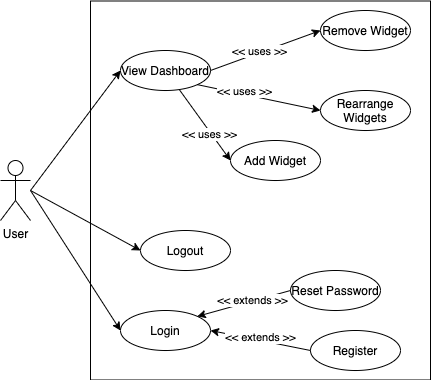

The diagram above was exported from draw.io. Its source (the exported page's mxGraphModel, read from the mxfile embedded in the PNG):
<mxGraphModel dx="1426" dy="794" grid="1" gridSize="10" guides="1" tooltips="1" connect="1" arrows="1" fold="1" page="1" pageScale="1" pageWidth="850" pageHeight="1100" math="0" shadow="0">
  <root>
    <mxCell id="0" />
    <mxCell id="1" parent="0" />
    <mxCell id="qdhN-IeUUk5TAx0J6x1h-1" value="" style="whiteSpace=wrap;html=1;" parent="1" vertex="1">
      <mxGeometry x="260" y="130.5" width="340" height="379" as="geometry" />
    </mxCell>
    <mxCell id="qdhN-IeUUk5TAx0J6x1h-3" value="User" style="shape=umlActor;verticalLabelPosition=bottom;verticalAlign=top;html=1;outlineConnect=0;" parent="1" vertex="1">
      <mxGeometry x="170" y="290" width="30" height="60" as="geometry" />
    </mxCell>
    <mxCell id="qdhN-IeUUk5TAx0J6x1h-7" value="View Dashboard" style="ellipse;whiteSpace=wrap;html=1;" parent="1" vertex="1">
      <mxGeometry x="290" y="180" width="90" height="40" as="geometry" />
    </mxCell>
    <mxCell id="qdhN-IeUUk5TAx0J6x1h-8" value="Remove Widget" style="ellipse;whiteSpace=wrap;html=1;" parent="1" vertex="1">
      <mxGeometry x="490" y="140" width="90" height="40" as="geometry" />
    </mxCell>
    <mxCell id="qdhN-IeUUk5TAx0J6x1h-9" value="Login" style="ellipse;whiteSpace=wrap;html=1;" parent="1" vertex="1">
      <mxGeometry x="290" y="440" width="90" height="40" as="geometry" />
    </mxCell>
    <mxCell id="qdhN-IeUUk5TAx0J6x1h-10" value="Register" style="ellipse;whiteSpace=wrap;html=1;" parent="1" vertex="1">
      <mxGeometry x="480" y="460" width="90" height="40" as="geometry" />
    </mxCell>
    <mxCell id="qdhN-IeUUk5TAx0J6x1h-11" value="Rearrange Widgets" style="ellipse;whiteSpace=wrap;html=1;" parent="1" vertex="1">
      <mxGeometry x="490" y="220" width="90" height="40" as="geometry" />
    </mxCell>
    <mxCell id="qdhN-IeUUk5TAx0J6x1h-17" value="" style="endArrow=classic;html=1;entryX=0;entryY=0.5;entryDx=0;entryDy=0;exitX=1;exitY=0.5;exitDx=0;exitDy=0;" parent="1" source="qdhN-IeUUk5TAx0J6x1h-7" target="qdhN-IeUUk5TAx0J6x1h-8" edge="1">
      <mxGeometry width="50" height="50" relative="1" as="geometry">
        <mxPoint x="346.8198051533948" y="265.85786437626894" as="sourcePoint" />
        <mxPoint x="360" y="380" as="targetPoint" />
      </mxGeometry>
    </mxCell>
    <mxCell id="qdhN-IeUUk5TAx0J6x1h-19" value="&amp;lt;&amp;lt; uses &amp;gt;&amp;gt;" style="edgeLabel;html=1;align=center;verticalAlign=middle;resizable=0;points=[];" parent="qdhN-IeUUk5TAx0J6x1h-17" vertex="1" connectable="0">
      <mxGeometry x="-0.1114" y="2" relative="1" as="geometry">
        <mxPoint as="offset" />
      </mxGeometry>
    </mxCell>
    <mxCell id="qdhN-IeUUk5TAx0J6x1h-18" value="" style="endArrow=classic;html=1;exitX=1;exitY=1;exitDx=0;exitDy=0;entryX=0;entryY=0.5;entryDx=0;entryDy=0;" parent="1" source="qdhN-IeUUk5TAx0J6x1h-7" target="qdhN-IeUUk5TAx0J6x1h-11" edge="1">
      <mxGeometry width="50" height="50" relative="1" as="geometry">
        <mxPoint x="346.8198051533948" y="294.14213562373106" as="sourcePoint" />
        <mxPoint x="450" y="350" as="targetPoint" />
      </mxGeometry>
    </mxCell>
    <mxCell id="qdhN-IeUUk5TAx0J6x1h-20" value="&amp;lt;&amp;lt; uses &amp;gt;&amp;gt;" style="edgeLabel;html=1;align=center;verticalAlign=middle;resizable=0;points=[];" parent="qdhN-IeUUk5TAx0J6x1h-18" vertex="1" connectable="0">
      <mxGeometry x="-0.2518" y="3" relative="1" as="geometry">
        <mxPoint as="offset" />
      </mxGeometry>
    </mxCell>
    <mxCell id="qdhN-IeUUk5TAx0J6x1h-21" value="" style="endArrow=classic;html=1;entryX=0;entryY=0.5;entryDx=0;entryDy=0;" parent="1" target="qdhN-IeUUk5TAx0J6x1h-7" edge="1">
      <mxGeometry width="50" height="50" relative="1" as="geometry">
        <mxPoint x="200" y="320" as="sourcePoint" />
        <mxPoint x="450" y="350" as="targetPoint" />
      </mxGeometry>
    </mxCell>
    <mxCell id="qdhN-IeUUk5TAx0J6x1h-22" value="" style="endArrow=classic;html=1;entryX=0;entryY=0.5;entryDx=0;entryDy=0;" parent="1" target="qdhN-IeUUk5TAx0J6x1h-9" edge="1">
      <mxGeometry width="50" height="50" relative="1" as="geometry">
        <mxPoint x="200" y="320" as="sourcePoint" />
        <mxPoint x="450" y="350" as="targetPoint" />
      </mxGeometry>
    </mxCell>
    <mxCell id="qdhN-IeUUk5TAx0J6x1h-23" value="" style="endArrow=none;html=1;entryX=0;entryY=0.5;entryDx=0;entryDy=0;exitX=1;exitY=0.5;exitDx=0;exitDy=0;startArrow=classic;startFill=1;endFill=0;" parent="1" source="qdhN-IeUUk5TAx0J6x1h-9" target="qdhN-IeUUk5TAx0J6x1h-10" edge="1">
      <mxGeometry width="50" height="50" relative="1" as="geometry">
        <mxPoint x="400" y="400" as="sourcePoint" />
        <mxPoint x="450" y="350" as="targetPoint" />
      </mxGeometry>
    </mxCell>
    <mxCell id="qdhN-IeUUk5TAx0J6x1h-24" value="&amp;lt;&amp;lt; extends &amp;gt;&amp;gt;" style="edgeLabel;html=1;align=center;verticalAlign=middle;resizable=0;points=[];" parent="qdhN-IeUUk5TAx0J6x1h-23" vertex="1" connectable="0">
      <mxGeometry x="-0.1892" y="2" relative="1" as="geometry">
        <mxPoint x="9" as="offset" />
      </mxGeometry>
    </mxCell>
    <mxCell id="qdhN-IeUUk5TAx0J6x1h-25" value="Add Widget" style="ellipse;whiteSpace=wrap;html=1;" parent="1" vertex="1">
      <mxGeometry x="400" y="270" width="90" height="40" as="geometry" />
    </mxCell>
    <mxCell id="qdhN-IeUUk5TAx0J6x1h-26" value="Logout" style="ellipse;whiteSpace=wrap;html=1;" parent="1" vertex="1">
      <mxGeometry x="310" y="360" width="90" height="40" as="geometry" />
    </mxCell>
    <mxCell id="qdhN-IeUUk5TAx0J6x1h-27" value="" style="endArrow=classic;html=1;entryX=0;entryY=0.5;entryDx=0;entryDy=0;" parent="1" target="qdhN-IeUUk5TAx0J6x1h-26" edge="1">
      <mxGeometry width="50" height="50" relative="1" as="geometry">
        <mxPoint x="200" y="320" as="sourcePoint" />
        <mxPoint x="450" y="360" as="targetPoint" />
      </mxGeometry>
    </mxCell>
    <mxCell id="qdhN-IeUUk5TAx0J6x1h-31" value="" style="endArrow=classic;html=1;entryX=0;entryY=0.5;entryDx=0;entryDy=0;" parent="1" target="qdhN-IeUUk5TAx0J6x1h-25" edge="1" source="qdhN-IeUUk5TAx0J6x1h-7">
      <mxGeometry width="50" height="50" relative="1" as="geometry">
        <mxPoint x="200" y="320" as="sourcePoint" />
        <mxPoint x="450" y="350" as="targetPoint" />
      </mxGeometry>
    </mxCell>
    <mxCell id="Z4ou8olLy10dTXGQvUMf-1" value="&amp;lt;&amp;lt; uses &amp;gt;&amp;gt;" style="edgeLabel;html=1;align=center;verticalAlign=middle;resizable=0;points=[];" vertex="1" connectable="0" parent="qdhN-IeUUk5TAx0J6x1h-31">
      <mxGeometry x="0.2071" y="-2" relative="1" as="geometry">
        <mxPoint as="offset" />
      </mxGeometry>
    </mxCell>
    <mxCell id="qdhN-IeUUk5TAx0J6x1h-33" value="Reset Password" style="ellipse;whiteSpace=wrap;html=1;" parent="1" vertex="1">
      <mxGeometry x="460" y="400" width="90" height="40" as="geometry" />
    </mxCell>
    <mxCell id="qdhN-IeUUk5TAx0J6x1h-34" value="" style="endArrow=none;html=1;exitX=1;exitY=0;exitDx=0;exitDy=0;entryX=0;entryY=0.5;entryDx=0;entryDy=0;startArrow=classic;startFill=1;endFill=0;" parent="1" source="qdhN-IeUUk5TAx0J6x1h-9" target="qdhN-IeUUk5TAx0J6x1h-33" edge="1">
      <mxGeometry width="50" height="50" relative="1" as="geometry">
        <mxPoint x="400" y="390" as="sourcePoint" />
        <mxPoint x="450" y="340" as="targetPoint" />
      </mxGeometry>
    </mxCell>
    <mxCell id="qdhN-IeUUk5TAx0J6x1h-35" value="&amp;lt;&amp;lt; extends &amp;gt;&amp;gt;" style="edgeLabel;html=1;align=center;verticalAlign=middle;resizable=0;points=[];" parent="qdhN-IeUUk5TAx0J6x1h-34" vertex="1" connectable="0">
      <mxGeometry x="0.1731" y="1" relative="1" as="geometry">
        <mxPoint as="offset" />
      </mxGeometry>
    </mxCell>
  </root>
</mxGraphModel>